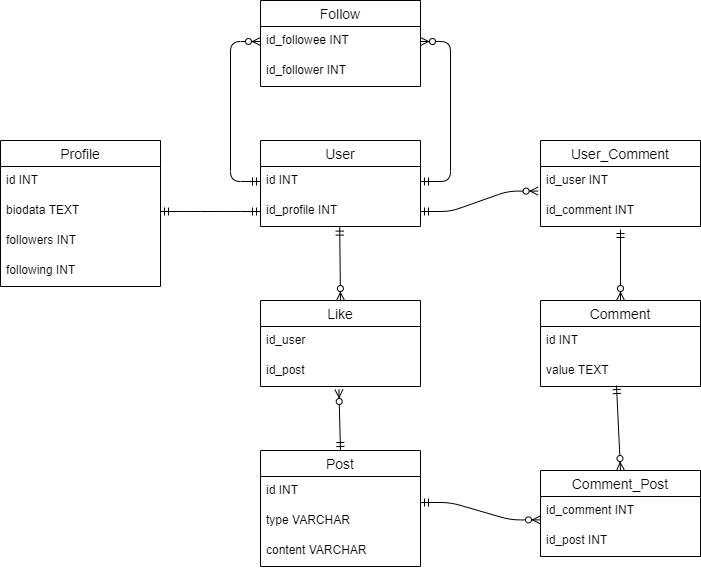

The diagram above was exported from draw.io. Its source (the exported page's mxGraphModel, read from the mxfile embedded in the PNG):
<mxGraphModel dx="1888" dy="580" grid="1" gridSize="10" guides="1" tooltips="1" connect="1" arrows="1" fold="1" page="1" pageScale="1" pageWidth="850" pageHeight="1100" math="0" shadow="0">
  <root>
    <mxCell id="0" />
    <mxCell id="1" parent="0" />
    <mxCell id="JsQn8VZHcEnJD5bPEIdN-1" value="User" style="swimlane;fontStyle=0;childLayout=stackLayout;horizontal=1;startSize=26;horizontalStack=0;resizeParent=1;resizeParentMax=0;resizeLast=0;collapsible=1;marginBottom=0;align=center;fontSize=14;" vertex="1" parent="1">
      <mxGeometry x="240" y="230" width="160" height="86" as="geometry" />
    </mxCell>
    <mxCell id="JsQn8VZHcEnJD5bPEIdN-2" value="id INT" style="text;strokeColor=none;fillColor=none;spacingLeft=4;spacingRight=4;overflow=hidden;rotatable=0;points=[[0,0.5],[1,0.5]];portConstraint=eastwest;fontSize=12;" vertex="1" parent="JsQn8VZHcEnJD5bPEIdN-1">
      <mxGeometry y="26" width="160" height="30" as="geometry" />
    </mxCell>
    <mxCell id="JsQn8VZHcEnJD5bPEIdN-3" value="id_profile INT" style="text;strokeColor=none;fillColor=none;spacingLeft=4;spacingRight=4;overflow=hidden;rotatable=0;points=[[0,0.5],[1,0.5]];portConstraint=eastwest;fontSize=12;" vertex="1" parent="JsQn8VZHcEnJD5bPEIdN-1">
      <mxGeometry y="56" width="160" height="30" as="geometry" />
    </mxCell>
    <mxCell id="JsQn8VZHcEnJD5bPEIdN-5" value="Post" style="swimlane;fontStyle=0;childLayout=stackLayout;horizontal=1;startSize=26;horizontalStack=0;resizeParent=1;resizeParentMax=0;resizeLast=0;collapsible=1;marginBottom=0;align=center;fontSize=14;" vertex="1" parent="1">
      <mxGeometry x="240" y="540" width="160" height="116" as="geometry" />
    </mxCell>
    <mxCell id="JsQn8VZHcEnJD5bPEIdN-6" value="id INT" style="text;strokeColor=none;fillColor=none;spacingLeft=4;spacingRight=4;overflow=hidden;rotatable=0;points=[[0,0.5],[1,0.5]];portConstraint=eastwest;fontSize=12;" vertex="1" parent="JsQn8VZHcEnJD5bPEIdN-5">
      <mxGeometry y="26" width="160" height="30" as="geometry" />
    </mxCell>
    <mxCell id="JsQn8VZHcEnJD5bPEIdN-60" value="type VARCHAR" style="text;strokeColor=none;fillColor=none;spacingLeft=4;spacingRight=4;overflow=hidden;rotatable=0;points=[[0,0.5],[1,0.5]];portConstraint=eastwest;fontSize=12;" vertex="1" parent="JsQn8VZHcEnJD5bPEIdN-5">
      <mxGeometry y="56" width="160" height="30" as="geometry" />
    </mxCell>
    <mxCell id="JsQn8VZHcEnJD5bPEIdN-7" value="content VARCHAR" style="text;strokeColor=none;fillColor=none;spacingLeft=4;spacingRight=4;overflow=hidden;rotatable=0;points=[[0,0.5],[1,0.5]];portConstraint=eastwest;fontSize=12;" vertex="1" parent="JsQn8VZHcEnJD5bPEIdN-5">
      <mxGeometry y="86" width="160" height="30" as="geometry" />
    </mxCell>
    <mxCell id="JsQn8VZHcEnJD5bPEIdN-9" value="Comment" style="swimlane;fontStyle=0;childLayout=stackLayout;horizontal=1;startSize=26;horizontalStack=0;resizeParent=1;resizeParentMax=0;resizeLast=0;collapsible=1;marginBottom=0;align=center;fontSize=14;" vertex="1" parent="1">
      <mxGeometry x="520" y="390" width="160" height="86" as="geometry" />
    </mxCell>
    <mxCell id="JsQn8VZHcEnJD5bPEIdN-10" value="id INT" style="text;strokeColor=none;fillColor=none;spacingLeft=4;spacingRight=4;overflow=hidden;rotatable=0;points=[[0,0.5],[1,0.5]];portConstraint=eastwest;fontSize=12;" vertex="1" parent="JsQn8VZHcEnJD5bPEIdN-9">
      <mxGeometry y="26" width="160" height="30" as="geometry" />
    </mxCell>
    <mxCell id="JsQn8VZHcEnJD5bPEIdN-11" value="value TEXT" style="text;strokeColor=none;fillColor=none;spacingLeft=4;spacingRight=4;overflow=hidden;rotatable=0;points=[[0,0.5],[1,0.5]];portConstraint=eastwest;fontSize=12;" vertex="1" parent="JsQn8VZHcEnJD5bPEIdN-9">
      <mxGeometry y="56" width="160" height="30" as="geometry" />
    </mxCell>
    <mxCell id="JsQn8VZHcEnJD5bPEIdN-13" value="Profile" style="swimlane;fontStyle=0;childLayout=stackLayout;horizontal=1;startSize=26;horizontalStack=0;resizeParent=1;resizeParentMax=0;resizeLast=0;collapsible=1;marginBottom=0;align=center;fontSize=14;" vertex="1" parent="1">
      <mxGeometry x="-20" y="230" width="160" height="146" as="geometry" />
    </mxCell>
    <mxCell id="JsQn8VZHcEnJD5bPEIdN-14" value="id INT" style="text;strokeColor=none;fillColor=none;spacingLeft=4;spacingRight=4;overflow=hidden;rotatable=0;points=[[0,0.5],[1,0.5]];portConstraint=eastwest;fontSize=12;" vertex="1" parent="JsQn8VZHcEnJD5bPEIdN-13">
      <mxGeometry y="26" width="160" height="30" as="geometry" />
    </mxCell>
    <mxCell id="JsQn8VZHcEnJD5bPEIdN-59" value="biodata TEXT" style="text;strokeColor=none;fillColor=none;spacingLeft=4;spacingRight=4;overflow=hidden;rotatable=0;points=[[0,0.5],[1,0.5]];portConstraint=eastwest;fontSize=12;" vertex="1" parent="JsQn8VZHcEnJD5bPEIdN-13">
      <mxGeometry y="56" width="160" height="30" as="geometry" />
    </mxCell>
    <mxCell id="JsQn8VZHcEnJD5bPEIdN-15" value="followers INT" style="text;strokeColor=none;fillColor=none;spacingLeft=4;spacingRight=4;overflow=hidden;rotatable=0;points=[[0,0.5],[1,0.5]];portConstraint=eastwest;fontSize=12;" vertex="1" parent="JsQn8VZHcEnJD5bPEIdN-13">
      <mxGeometry y="86" width="160" height="30" as="geometry" />
    </mxCell>
    <mxCell id="JsQn8VZHcEnJD5bPEIdN-16" value="following INT" style="text;strokeColor=none;fillColor=none;spacingLeft=4;spacingRight=4;overflow=hidden;rotatable=0;points=[[0,0.5],[1,0.5]];portConstraint=eastwest;fontSize=12;" vertex="1" parent="JsQn8VZHcEnJD5bPEIdN-13">
      <mxGeometry y="116" width="160" height="30" as="geometry" />
    </mxCell>
    <mxCell id="JsQn8VZHcEnJD5bPEIdN-17" value="Follow" style="swimlane;fontStyle=0;childLayout=stackLayout;horizontal=1;startSize=26;horizontalStack=0;resizeParent=1;resizeParentMax=0;resizeLast=0;collapsible=1;marginBottom=0;align=center;fontSize=14;" vertex="1" parent="1">
      <mxGeometry x="240" y="90" width="160" height="86" as="geometry" />
    </mxCell>
    <mxCell id="JsQn8VZHcEnJD5bPEIdN-18" value="id_followee INT" style="text;strokeColor=none;fillColor=none;spacingLeft=4;spacingRight=4;overflow=hidden;rotatable=0;points=[[0,0.5],[1,0.5]];portConstraint=eastwest;fontSize=12;" vertex="1" parent="JsQn8VZHcEnJD5bPEIdN-17">
      <mxGeometry y="26" width="160" height="30" as="geometry" />
    </mxCell>
    <mxCell id="JsQn8VZHcEnJD5bPEIdN-19" value="id_follower INT" style="text;strokeColor=none;fillColor=none;spacingLeft=4;spacingRight=4;overflow=hidden;rotatable=0;points=[[0,0.5],[1,0.5]];portConstraint=eastwest;fontSize=12;" vertex="1" parent="JsQn8VZHcEnJD5bPEIdN-17">
      <mxGeometry y="56" width="160" height="30" as="geometry" />
    </mxCell>
    <mxCell id="JsQn8VZHcEnJD5bPEIdN-21" value="Like" style="swimlane;fontStyle=0;childLayout=stackLayout;horizontal=1;startSize=26;horizontalStack=0;resizeParent=1;resizeParentMax=0;resizeLast=0;collapsible=1;marginBottom=0;align=center;fontSize=14;" vertex="1" parent="1">
      <mxGeometry x="240" y="390" width="160" height="86" as="geometry" />
    </mxCell>
    <mxCell id="JsQn8VZHcEnJD5bPEIdN-22" value="id_user" style="text;strokeColor=none;fillColor=none;spacingLeft=4;spacingRight=4;overflow=hidden;rotatable=0;points=[[0,0.5],[1,0.5]];portConstraint=eastwest;fontSize=12;" vertex="1" parent="JsQn8VZHcEnJD5bPEIdN-21">
      <mxGeometry y="26" width="160" height="30" as="geometry" />
    </mxCell>
    <mxCell id="JsQn8VZHcEnJD5bPEIdN-23" value="id_post" style="text;strokeColor=none;fillColor=none;spacingLeft=4;spacingRight=4;overflow=hidden;rotatable=0;points=[[0,0.5],[1,0.5]];portConstraint=eastwest;fontSize=12;" vertex="1" parent="JsQn8VZHcEnJD5bPEIdN-21">
      <mxGeometry y="56" width="160" height="30" as="geometry" />
    </mxCell>
    <mxCell id="JsQn8VZHcEnJD5bPEIdN-25" value="User_Comment" style="swimlane;fontStyle=0;childLayout=stackLayout;horizontal=1;startSize=26;horizontalStack=0;resizeParent=1;resizeParentMax=0;resizeLast=0;collapsible=1;marginBottom=0;align=center;fontSize=14;" vertex="1" parent="1">
      <mxGeometry x="520" y="230" width="160" height="86" as="geometry" />
    </mxCell>
    <mxCell id="JsQn8VZHcEnJD5bPEIdN-26" value="id_user INT" style="text;strokeColor=none;fillColor=none;spacingLeft=4;spacingRight=4;overflow=hidden;rotatable=0;points=[[0,0.5],[1,0.5]];portConstraint=eastwest;fontSize=12;" vertex="1" parent="JsQn8VZHcEnJD5bPEIdN-25">
      <mxGeometry y="26" width="160" height="30" as="geometry" />
    </mxCell>
    <mxCell id="JsQn8VZHcEnJD5bPEIdN-27" value="id_comment INT" style="text;strokeColor=none;fillColor=none;spacingLeft=4;spacingRight=4;overflow=hidden;rotatable=0;points=[[0,0.5],[1,0.5]];portConstraint=eastwest;fontSize=12;" vertex="1" parent="JsQn8VZHcEnJD5bPEIdN-25">
      <mxGeometry y="56" width="160" height="30" as="geometry" />
    </mxCell>
    <mxCell id="JsQn8VZHcEnJD5bPEIdN-29" value="Comment_Post" style="swimlane;fontStyle=0;childLayout=stackLayout;horizontal=1;startSize=26;horizontalStack=0;resizeParent=1;resizeParentMax=0;resizeLast=0;collapsible=1;marginBottom=0;align=center;fontSize=14;" vertex="1" parent="1">
      <mxGeometry x="520" y="560" width="160" height="86" as="geometry" />
    </mxCell>
    <mxCell id="JsQn8VZHcEnJD5bPEIdN-30" value="id_comment INT" style="text;strokeColor=none;fillColor=none;spacingLeft=4;spacingRight=4;overflow=hidden;rotatable=0;points=[[0,0.5],[1,0.5]];portConstraint=eastwest;fontSize=12;" vertex="1" parent="JsQn8VZHcEnJD5bPEIdN-29">
      <mxGeometry y="26" width="160" height="30" as="geometry" />
    </mxCell>
    <mxCell id="JsQn8VZHcEnJD5bPEIdN-31" value="id_post INT" style="text;strokeColor=none;fillColor=none;spacingLeft=4;spacingRight=4;overflow=hidden;rotatable=0;points=[[0,0.5],[1,0.5]];portConstraint=eastwest;fontSize=12;" vertex="1" parent="JsQn8VZHcEnJD5bPEIdN-29">
      <mxGeometry y="56" width="160" height="30" as="geometry" />
    </mxCell>
    <mxCell id="JsQn8VZHcEnJD5bPEIdN-61" value="" style="edgeStyle=entityRelationEdgeStyle;fontSize=12;html=1;endArrow=ERmandOne;startArrow=ERmandOne;entryX=0;entryY=0.5;entryDx=0;entryDy=0;exitX=1;exitY=0.5;exitDx=0;exitDy=0;" edge="1" parent="1" source="JsQn8VZHcEnJD5bPEIdN-59" target="JsQn8VZHcEnJD5bPEIdN-3">
      <mxGeometry width="100" height="100" relative="1" as="geometry">
        <mxPoint x="139" y="290" as="sourcePoint" />
        <mxPoint x="430" y="330" as="targetPoint" />
      </mxGeometry>
    </mxCell>
    <mxCell id="JsQn8VZHcEnJD5bPEIdN-62" value="" style="edgeStyle=entityRelationEdgeStyle;fontSize=12;html=1;endArrow=ERzeroToMany;startArrow=ERmandOne;entryX=1;entryY=0.5;entryDx=0;entryDy=0;exitX=1;exitY=0.5;exitDx=0;exitDy=0;" edge="1" parent="1" source="JsQn8VZHcEnJD5bPEIdN-2" target="JsQn8VZHcEnJD5bPEIdN-18">
      <mxGeometry width="100" height="100" relative="1" as="geometry">
        <mxPoint x="400" y="280" as="sourcePoint" />
        <mxPoint x="430" y="230" as="targetPoint" />
      </mxGeometry>
    </mxCell>
    <mxCell id="JsQn8VZHcEnJD5bPEIdN-64" value="" style="fontSize=12;html=1;endArrow=ERzeroToMany;startArrow=ERmandOne;exitX=0;exitY=0.5;exitDx=0;exitDy=0;entryX=0;entryY=0.5;entryDx=0;entryDy=0;edgeStyle=orthogonalEdgeStyle;" edge="1" parent="1" source="JsQn8VZHcEnJD5bPEIdN-2" target="JsQn8VZHcEnJD5bPEIdN-18">
      <mxGeometry width="100" height="100" relative="1" as="geometry">
        <mxPoint x="330" y="330" as="sourcePoint" />
        <mxPoint x="430" y="230" as="targetPoint" />
        <Array as="points">
          <mxPoint x="210" y="271" />
          <mxPoint x="210" y="131" />
        </Array>
      </mxGeometry>
    </mxCell>
    <mxCell id="JsQn8VZHcEnJD5bPEIdN-65" value="" style="edgeStyle=entityRelationEdgeStyle;fontSize=12;html=1;endArrow=ERzeroToMany;startArrow=ERmandOne;exitX=1;exitY=0.5;exitDx=0;exitDy=0;entryX=-0.015;entryY=0.82;entryDx=0;entryDy=0;entryPerimeter=0;" edge="1" parent="1" source="JsQn8VZHcEnJD5bPEIdN-3" target="JsQn8VZHcEnJD5bPEIdN-26">
      <mxGeometry width="100" height="100" relative="1" as="geometry">
        <mxPoint x="440" y="490" as="sourcePoint" />
        <mxPoint x="540" y="390" as="targetPoint" />
      </mxGeometry>
    </mxCell>
    <mxCell id="JsQn8VZHcEnJD5bPEIdN-66" value="" style="fontSize=12;html=1;endArrow=ERzeroToMany;startArrow=ERmandOne;exitX=0.495;exitY=1.02;exitDx=0;exitDy=0;exitPerimeter=0;entryX=0.5;entryY=0;entryDx=0;entryDy=0;" edge="1" parent="1" source="JsQn8VZHcEnJD5bPEIdN-3" target="JsQn8VZHcEnJD5bPEIdN-21">
      <mxGeometry width="100" height="100" relative="1" as="geometry">
        <mxPoint x="440" y="490" as="sourcePoint" />
        <mxPoint x="540" y="390" as="targetPoint" />
      </mxGeometry>
    </mxCell>
    <mxCell id="JsQn8VZHcEnJD5bPEIdN-67" value="" style="fontSize=12;html=1;endArrow=ERzeroToMany;startArrow=ERmandOne;exitX=0.5;exitY=0;exitDx=0;exitDy=0;entryX=0.49;entryY=1.1;entryDx=0;entryDy=0;entryPerimeter=0;" edge="1" parent="1" source="JsQn8VZHcEnJD5bPEIdN-5" target="JsQn8VZHcEnJD5bPEIdN-23">
      <mxGeometry width="100" height="100" relative="1" as="geometry">
        <mxPoint x="440" y="490" as="sourcePoint" />
        <mxPoint x="322" y="477" as="targetPoint" />
      </mxGeometry>
    </mxCell>
    <mxCell id="JsQn8VZHcEnJD5bPEIdN-68" value="" style="fontSize=12;html=1;endArrow=ERzeroToMany;startArrow=ERmandOne;entryX=0.5;entryY=0;entryDx=0;entryDy=0;" edge="1" parent="1" target="JsQn8VZHcEnJD5bPEIdN-9">
      <mxGeometry width="100" height="100" relative="1" as="geometry">
        <mxPoint x="600" y="319" as="sourcePoint" />
        <mxPoint x="540" y="390" as="targetPoint" />
      </mxGeometry>
    </mxCell>
    <mxCell id="JsQn8VZHcEnJD5bPEIdN-69" value="" style="fontSize=12;html=1;endArrow=ERzeroToMany;startArrow=ERmandOne;exitX=0.475;exitY=0.967;exitDx=0;exitDy=0;exitPerimeter=0;entryX=0.5;entryY=0;entryDx=0;entryDy=0;" edge="1" parent="1" source="JsQn8VZHcEnJD5bPEIdN-11" target="JsQn8VZHcEnJD5bPEIdN-29">
      <mxGeometry width="100" height="100" relative="1" as="geometry">
        <mxPoint x="440" y="590" as="sourcePoint" />
        <mxPoint x="590" y="552" as="targetPoint" />
      </mxGeometry>
    </mxCell>
    <mxCell id="JsQn8VZHcEnJD5bPEIdN-70" value="" style="edgeStyle=entityRelationEdgeStyle;fontSize=12;html=1;endArrow=ERzeroToMany;startArrow=ERmandOne;entryX=0;entryY=0.78;entryDx=0;entryDy=0;entryPerimeter=0;" edge="1" parent="1" target="JsQn8VZHcEnJD5bPEIdN-30">
      <mxGeometry width="100" height="100" relative="1" as="geometry">
        <mxPoint x="400" y="592" as="sourcePoint" />
        <mxPoint x="540" y="490" as="targetPoint" />
      </mxGeometry>
    </mxCell>
  </root>
</mxGraphModel>